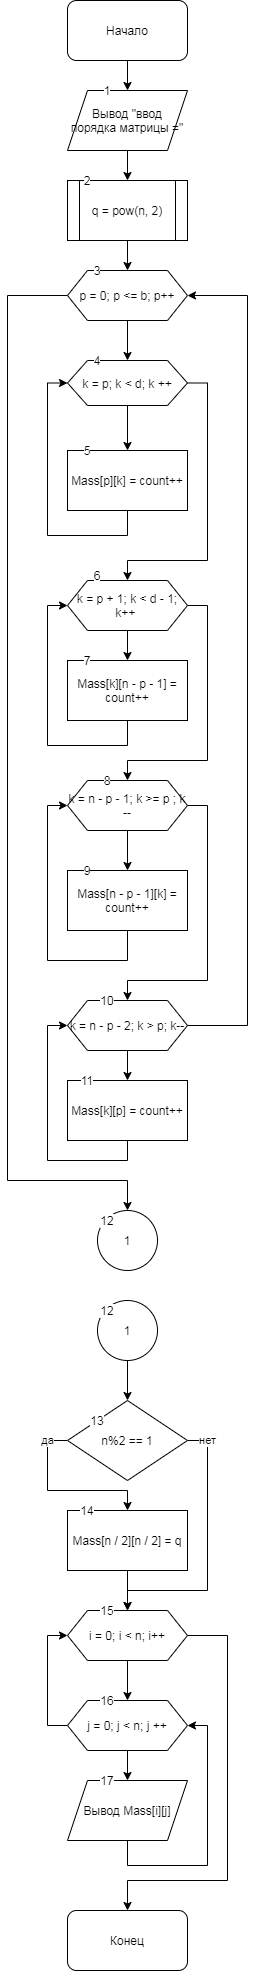

The diagram above was exported from draw.io. Its source (the exported page's mxGraphModel, read from the mxfile embedded in the PNG):
<mxGraphModel dx="559" dy="683" grid="1" gridSize="10" guides="1" tooltips="1" connect="1" arrows="1" fold="1" page="1" pageScale="1" pageWidth="827" pageHeight="1169" math="0" shadow="0">
  <root>
    <mxCell id="0" />
    <mxCell id="1" parent="0" />
    <mxCell id="r528f62hoRqpvICgaVo--3" value="" style="edgeStyle=orthogonalEdgeStyle;rounded=0;orthogonalLoop=1;jettySize=auto;html=1;" edge="1" parent="1" source="r528f62hoRqpvICgaVo--1" target="r528f62hoRqpvICgaVo--2">
      <mxGeometry relative="1" as="geometry" />
    </mxCell>
    <mxCell id="r528f62hoRqpvICgaVo--1" value="Начало" style="rounded=1;whiteSpace=wrap;html=1;" vertex="1" parent="1">
      <mxGeometry x="220" width="120" height="60" as="geometry" />
    </mxCell>
    <mxCell id="r528f62hoRqpvICgaVo--5" value="" style="edgeStyle=orthogonalEdgeStyle;rounded=0;orthogonalLoop=1;jettySize=auto;html=1;" edge="1" parent="1" source="r528f62hoRqpvICgaVo--2" target="r528f62hoRqpvICgaVo--4">
      <mxGeometry relative="1" as="geometry" />
    </mxCell>
    <mxCell id="r528f62hoRqpvICgaVo--2" value="Вывод &quot;ввод порядка матрицы =&quot;" style="shape=parallelogram;perimeter=parallelogramPerimeter;whiteSpace=wrap;html=1;fixedSize=1;" vertex="1" parent="1">
      <mxGeometry x="220" y="90" width="120" height="60" as="geometry" />
    </mxCell>
    <mxCell id="r528f62hoRqpvICgaVo--7" value="" style="edgeStyle=orthogonalEdgeStyle;rounded=0;orthogonalLoop=1;jettySize=auto;html=1;" edge="1" parent="1" source="r528f62hoRqpvICgaVo--4" target="r528f62hoRqpvICgaVo--6">
      <mxGeometry relative="1" as="geometry" />
    </mxCell>
    <mxCell id="r528f62hoRqpvICgaVo--4" value="q = pow(n, 2)" style="shape=process;whiteSpace=wrap;html=1;backgroundOutline=1;" vertex="1" parent="1">
      <mxGeometry x="220" y="180" width="120" height="60" as="geometry" />
    </mxCell>
    <mxCell id="r528f62hoRqpvICgaVo--9" value="" style="edgeStyle=orthogonalEdgeStyle;rounded=0;orthogonalLoop=1;jettySize=auto;html=1;" edge="1" parent="1" source="r528f62hoRqpvICgaVo--6" target="r528f62hoRqpvICgaVo--8">
      <mxGeometry relative="1" as="geometry" />
    </mxCell>
    <mxCell id="r528f62hoRqpvICgaVo--29" style="edgeStyle=orthogonalEdgeStyle;rounded=0;orthogonalLoop=1;jettySize=auto;html=1;" edge="1" parent="1" source="r528f62hoRqpvICgaVo--6">
      <mxGeometry relative="1" as="geometry">
        <mxPoint x="280" y="1210" as="targetPoint" />
        <Array as="points">
          <mxPoint x="160" y="295" />
          <mxPoint x="160" y="1180" />
          <mxPoint x="280" y="1180" />
        </Array>
      </mxGeometry>
    </mxCell>
    <mxCell id="r528f62hoRqpvICgaVo--6" value="p = 0; p &amp;lt;= b; p++" style="shape=hexagon;perimeter=hexagonPerimeter2;whiteSpace=wrap;html=1;fixedSize=1;" vertex="1" parent="1">
      <mxGeometry x="220" y="270" width="120" height="50" as="geometry" />
    </mxCell>
    <mxCell id="r528f62hoRqpvICgaVo--11" value="" style="edgeStyle=orthogonalEdgeStyle;rounded=0;orthogonalLoop=1;jettySize=auto;html=1;" edge="1" parent="1" source="r528f62hoRqpvICgaVo--8" target="r528f62hoRqpvICgaVo--10">
      <mxGeometry relative="1" as="geometry" />
    </mxCell>
    <mxCell id="r528f62hoRqpvICgaVo--13" style="edgeStyle=orthogonalEdgeStyle;rounded=0;orthogonalLoop=1;jettySize=auto;html=1;" edge="1" parent="1" source="r528f62hoRqpvICgaVo--8">
      <mxGeometry relative="1" as="geometry">
        <mxPoint x="280" y="580" as="targetPoint" />
        <Array as="points">
          <mxPoint x="360" y="383" />
          <mxPoint x="360" y="560" />
          <mxPoint x="280" y="560" />
        </Array>
      </mxGeometry>
    </mxCell>
    <mxCell id="r528f62hoRqpvICgaVo--8" value="k = p; k &amp;lt; d; k ++" style="shape=hexagon;perimeter=hexagonPerimeter2;whiteSpace=wrap;html=1;fixedSize=1;" vertex="1" parent="1">
      <mxGeometry x="220" y="360" width="120" height="45" as="geometry" />
    </mxCell>
    <mxCell id="r528f62hoRqpvICgaVo--12" style="edgeStyle=orthogonalEdgeStyle;rounded=0;orthogonalLoop=1;jettySize=auto;html=1;entryX=0;entryY=0.5;entryDx=0;entryDy=0;" edge="1" parent="1" source="r528f62hoRqpvICgaVo--10" target="r528f62hoRqpvICgaVo--8">
      <mxGeometry relative="1" as="geometry">
        <mxPoint x="200" y="380" as="targetPoint" />
        <Array as="points">
          <mxPoint x="280" y="535" />
          <mxPoint x="200" y="535" />
          <mxPoint x="200" y="383" />
        </Array>
      </mxGeometry>
    </mxCell>
    <mxCell id="r528f62hoRqpvICgaVo--10" value="Mass[p][k] = count++" style="whiteSpace=wrap;html=1;" vertex="1" parent="1">
      <mxGeometry x="220" y="450" width="120" height="60" as="geometry" />
    </mxCell>
    <mxCell id="r528f62hoRqpvICgaVo--16" value="" style="edgeStyle=orthogonalEdgeStyle;rounded=0;orthogonalLoop=1;jettySize=auto;html=1;" edge="1" parent="1" source="r528f62hoRqpvICgaVo--14" target="r528f62hoRqpvICgaVo--15">
      <mxGeometry relative="1" as="geometry" />
    </mxCell>
    <mxCell id="r528f62hoRqpvICgaVo--18" style="edgeStyle=orthogonalEdgeStyle;rounded=0;orthogonalLoop=1;jettySize=auto;html=1;" edge="1" parent="1" source="r528f62hoRqpvICgaVo--14">
      <mxGeometry relative="1" as="geometry">
        <mxPoint x="280" y="780" as="targetPoint" />
        <Array as="points">
          <mxPoint x="360" y="605" />
          <mxPoint x="360" y="760" />
          <mxPoint x="280" y="760" />
        </Array>
      </mxGeometry>
    </mxCell>
    <mxCell id="r528f62hoRqpvICgaVo--14" value="k = p + 1; k &amp;lt; d - 1; k++&amp;nbsp;" style="shape=hexagon;perimeter=hexagonPerimeter2;whiteSpace=wrap;html=1;fixedSize=1;" vertex="1" parent="1">
      <mxGeometry x="220" y="580" width="120" height="50" as="geometry" />
    </mxCell>
    <mxCell id="r528f62hoRqpvICgaVo--17" style="edgeStyle=orthogonalEdgeStyle;rounded=0;orthogonalLoop=1;jettySize=auto;html=1;entryX=0;entryY=0.5;entryDx=0;entryDy=0;" edge="1" parent="1" source="r528f62hoRqpvICgaVo--15" target="r528f62hoRqpvICgaVo--14">
      <mxGeometry relative="1" as="geometry">
        <mxPoint x="200" y="600" as="targetPoint" />
        <Array as="points">
          <mxPoint x="280" y="745" />
          <mxPoint x="200" y="745" />
          <mxPoint x="200" y="605" />
        </Array>
      </mxGeometry>
    </mxCell>
    <mxCell id="r528f62hoRqpvICgaVo--15" value="Mass[k][n - p - 1] = count++" style="whiteSpace=wrap;html=1;" vertex="1" parent="1">
      <mxGeometry x="220" y="660" width="120" height="60" as="geometry" />
    </mxCell>
    <mxCell id="r528f62hoRqpvICgaVo--21" value="" style="edgeStyle=orthogonalEdgeStyle;rounded=0;orthogonalLoop=1;jettySize=auto;html=1;" edge="1" parent="1" source="r528f62hoRqpvICgaVo--19" target="r528f62hoRqpvICgaVo--20">
      <mxGeometry relative="1" as="geometry" />
    </mxCell>
    <mxCell id="r528f62hoRqpvICgaVo--23" style="edgeStyle=orthogonalEdgeStyle;rounded=0;orthogonalLoop=1;jettySize=auto;html=1;" edge="1" parent="1" source="r528f62hoRqpvICgaVo--19" target="r528f62hoRqpvICgaVo--24">
      <mxGeometry relative="1" as="geometry">
        <mxPoint x="280" y="1000" as="targetPoint" />
        <Array as="points">
          <mxPoint x="360" y="805" />
          <mxPoint x="360" y="980" />
          <mxPoint x="280" y="980" />
        </Array>
      </mxGeometry>
    </mxCell>
    <mxCell id="r528f62hoRqpvICgaVo--19" value="k = n - p - 1; k &amp;gt;= p ; k --" style="shape=hexagon;perimeter=hexagonPerimeter2;whiteSpace=wrap;html=1;fixedSize=1;" vertex="1" parent="1">
      <mxGeometry x="220" y="780" width="120" height="50" as="geometry" />
    </mxCell>
    <mxCell id="r528f62hoRqpvICgaVo--22" style="edgeStyle=orthogonalEdgeStyle;rounded=0;orthogonalLoop=1;jettySize=auto;html=1;entryX=0;entryY=0.5;entryDx=0;entryDy=0;" edge="1" parent="1" source="r528f62hoRqpvICgaVo--20" target="r528f62hoRqpvICgaVo--19">
      <mxGeometry relative="1" as="geometry">
        <mxPoint x="200" y="800" as="targetPoint" />
        <Array as="points">
          <mxPoint x="280" y="960" />
          <mxPoint x="200" y="960" />
          <mxPoint x="200" y="805" />
        </Array>
      </mxGeometry>
    </mxCell>
    <mxCell id="r528f62hoRqpvICgaVo--20" value="Mass[n - p - 1][k] = count++" style="whiteSpace=wrap;html=1;" vertex="1" parent="1">
      <mxGeometry x="220" y="870" width="120" height="60" as="geometry" />
    </mxCell>
    <mxCell id="r528f62hoRqpvICgaVo--25" style="edgeStyle=orthogonalEdgeStyle;rounded=0;orthogonalLoop=1;jettySize=auto;html=1;entryX=1;entryY=0.5;entryDx=0;entryDy=0;" edge="1" parent="1" source="r528f62hoRqpvICgaVo--24" target="r528f62hoRqpvICgaVo--6">
      <mxGeometry relative="1" as="geometry">
        <mxPoint x="400" y="310" as="targetPoint" />
        <Array as="points">
          <mxPoint x="400" y="1025" />
          <mxPoint x="400" y="295" />
        </Array>
      </mxGeometry>
    </mxCell>
    <mxCell id="r528f62hoRqpvICgaVo--27" value="" style="edgeStyle=orthogonalEdgeStyle;rounded=0;orthogonalLoop=1;jettySize=auto;html=1;" edge="1" parent="1" source="r528f62hoRqpvICgaVo--24" target="r528f62hoRqpvICgaVo--26">
      <mxGeometry relative="1" as="geometry" />
    </mxCell>
    <mxCell id="r528f62hoRqpvICgaVo--24" value="k = n - p - 2; k &amp;gt; p; k--" style="shape=hexagon;perimeter=hexagonPerimeter2;whiteSpace=wrap;html=1;fixedSize=1;" vertex="1" parent="1">
      <mxGeometry x="220" y="1000" width="120" height="50" as="geometry" />
    </mxCell>
    <mxCell id="r528f62hoRqpvICgaVo--28" style="edgeStyle=orthogonalEdgeStyle;rounded=0;orthogonalLoop=1;jettySize=auto;html=1;entryX=0;entryY=0.5;entryDx=0;entryDy=0;" edge="1" parent="1" source="r528f62hoRqpvICgaVo--26" target="r528f62hoRqpvICgaVo--24">
      <mxGeometry relative="1" as="geometry">
        <mxPoint x="180" y="1060" as="targetPoint" />
        <Array as="points">
          <mxPoint x="280" y="1160" />
          <mxPoint x="200" y="1160" />
          <mxPoint x="200" y="1025" />
        </Array>
      </mxGeometry>
    </mxCell>
    <mxCell id="r528f62hoRqpvICgaVo--26" value="Mass[k][p] = count++" style="whiteSpace=wrap;html=1;" vertex="1" parent="1">
      <mxGeometry x="220" y="1080" width="120" height="60" as="geometry" />
    </mxCell>
    <mxCell id="r528f62hoRqpvICgaVo--30" value="1" style="ellipse;whiteSpace=wrap;html=1;aspect=fixed;" vertex="1" parent="1">
      <mxGeometry x="250" y="1210" width="60" height="60" as="geometry" />
    </mxCell>
    <mxCell id="r528f62hoRqpvICgaVo--33" value="" style="edgeStyle=orthogonalEdgeStyle;rounded=0;orthogonalLoop=1;jettySize=auto;html=1;" edge="1" parent="1" source="r528f62hoRqpvICgaVo--31" target="r528f62hoRqpvICgaVo--32">
      <mxGeometry relative="1" as="geometry" />
    </mxCell>
    <mxCell id="r528f62hoRqpvICgaVo--31" value="1" style="ellipse;whiteSpace=wrap;html=1;aspect=fixed;" vertex="1" parent="1">
      <mxGeometry x="250" y="1300" width="60" height="60" as="geometry" />
    </mxCell>
    <mxCell id="r528f62hoRqpvICgaVo--34" value="да" style="edgeStyle=orthogonalEdgeStyle;rounded=0;orthogonalLoop=1;jettySize=auto;html=1;" edge="1" parent="1" source="r528f62hoRqpvICgaVo--32" target="r528f62hoRqpvICgaVo--35">
      <mxGeometry x="-0.7647" relative="1" as="geometry">
        <mxPoint x="280" y="1540" as="targetPoint" />
        <Array as="points">
          <mxPoint x="200" y="1440" />
          <mxPoint x="200" y="1490" />
          <mxPoint x="280" y="1490" />
        </Array>
        <mxPoint as="offset" />
      </mxGeometry>
    </mxCell>
    <mxCell id="r528f62hoRqpvICgaVo--38" value="нет" style="edgeStyle=orthogonalEdgeStyle;rounded=0;orthogonalLoop=1;jettySize=auto;html=1;" edge="1" parent="1" source="r528f62hoRqpvICgaVo--32">
      <mxGeometry x="-0.8519" relative="1" as="geometry">
        <mxPoint x="280" y="1610" as="targetPoint" />
        <Array as="points">
          <mxPoint x="360" y="1440" />
          <mxPoint x="360" y="1590" />
          <mxPoint x="280" y="1590" />
        </Array>
        <mxPoint as="offset" />
      </mxGeometry>
    </mxCell>
    <mxCell id="r528f62hoRqpvICgaVo--32" value="n%2 == 1" style="rhombus;whiteSpace=wrap;html=1;" vertex="1" parent="1">
      <mxGeometry x="220" y="1400" width="120" height="80" as="geometry" />
    </mxCell>
    <mxCell id="r528f62hoRqpvICgaVo--37" style="edgeStyle=orthogonalEdgeStyle;rounded=0;orthogonalLoop=1;jettySize=auto;html=1;" edge="1" parent="1" source="r528f62hoRqpvICgaVo--35">
      <mxGeometry relative="1" as="geometry">
        <mxPoint x="280" y="1610" as="targetPoint" />
      </mxGeometry>
    </mxCell>
    <mxCell id="r528f62hoRqpvICgaVo--35" value="Mass[n / 2][n / 2] = q" style="rounded=0;whiteSpace=wrap;html=1;" vertex="1" parent="1">
      <mxGeometry x="220" y="1510" width="120" height="60" as="geometry" />
    </mxCell>
    <mxCell id="r528f62hoRqpvICgaVo--42" value="" style="edgeStyle=orthogonalEdgeStyle;rounded=0;orthogonalLoop=1;jettySize=auto;html=1;" edge="1" parent="1" source="r528f62hoRqpvICgaVo--39" target="r528f62hoRqpvICgaVo--41">
      <mxGeometry relative="1" as="geometry" />
    </mxCell>
    <mxCell id="r528f62hoRqpvICgaVo--47" style="edgeStyle=orthogonalEdgeStyle;rounded=0;orthogonalLoop=1;jettySize=auto;html=1;" edge="1" parent="1" source="r528f62hoRqpvICgaVo--39">
      <mxGeometry relative="1" as="geometry">
        <mxPoint x="280" y="1910" as="targetPoint" />
        <Array as="points">
          <mxPoint x="380" y="1635" />
          <mxPoint x="380" y="1880" />
          <mxPoint x="280" y="1880" />
        </Array>
      </mxGeometry>
    </mxCell>
    <mxCell id="r528f62hoRqpvICgaVo--39" value="i = 0; i &amp;lt; n; i++" style="shape=hexagon;perimeter=hexagonPerimeter2;whiteSpace=wrap;html=1;fixedSize=1;" vertex="1" parent="1">
      <mxGeometry x="220" y="1610" width="120" height="50" as="geometry" />
    </mxCell>
    <mxCell id="r528f62hoRqpvICgaVo--44" value="" style="edgeStyle=orthogonalEdgeStyle;rounded=0;orthogonalLoop=1;jettySize=auto;html=1;" edge="1" parent="1" source="r528f62hoRqpvICgaVo--41" target="r528f62hoRqpvICgaVo--43">
      <mxGeometry relative="1" as="geometry" />
    </mxCell>
    <mxCell id="r528f62hoRqpvICgaVo--46" style="edgeStyle=orthogonalEdgeStyle;rounded=0;orthogonalLoop=1;jettySize=auto;html=1;entryX=0;entryY=0.5;entryDx=0;entryDy=0;" edge="1" parent="1" source="r528f62hoRqpvICgaVo--41" target="r528f62hoRqpvICgaVo--39">
      <mxGeometry relative="1" as="geometry">
        <Array as="points">
          <mxPoint x="200" y="1725" />
          <mxPoint x="200" y="1635" />
        </Array>
      </mxGeometry>
    </mxCell>
    <mxCell id="r528f62hoRqpvICgaVo--41" value="j = 0; j &amp;lt; n; j ++" style="shape=hexagon;perimeter=hexagonPerimeter2;whiteSpace=wrap;html=1;fixedSize=1;" vertex="1" parent="1">
      <mxGeometry x="220" y="1700" width="120" height="50" as="geometry" />
    </mxCell>
    <mxCell id="r528f62hoRqpvICgaVo--45" style="edgeStyle=orthogonalEdgeStyle;rounded=0;orthogonalLoop=1;jettySize=auto;html=1;entryX=1;entryY=0.5;entryDx=0;entryDy=0;" edge="1" parent="1" source="r528f62hoRqpvICgaVo--43" target="r528f62hoRqpvICgaVo--41">
      <mxGeometry relative="1" as="geometry">
        <mxPoint x="330" y="1890" as="targetPoint" />
        <Array as="points">
          <mxPoint x="280" y="1865" />
          <mxPoint x="360" y="1865" />
          <mxPoint x="360" y="1725" />
        </Array>
      </mxGeometry>
    </mxCell>
    <mxCell id="r528f62hoRqpvICgaVo--43" value="Вывод Mass[i][j]" style="shape=parallelogram;perimeter=parallelogramPerimeter;whiteSpace=wrap;html=1;fixedSize=1;" vertex="1" parent="1">
      <mxGeometry x="220" y="1780" width="120" height="60" as="geometry" />
    </mxCell>
    <mxCell id="r528f62hoRqpvICgaVo--48" value="Конец" style="rounded=1;whiteSpace=wrap;html=1;" vertex="1" parent="1">
      <mxGeometry x="220" y="1910" width="120" height="60" as="geometry" />
    </mxCell>
    <mxCell id="r528f62hoRqpvICgaVo--49" value="1" style="text;html=1;strokeColor=none;fillColor=none;align=center;verticalAlign=middle;whiteSpace=wrap;rounded=0;labelBackgroundColor=#ffffff;" vertex="1" parent="1">
      <mxGeometry x="240" y="80" width="40" height="20" as="geometry" />
    </mxCell>
    <mxCell id="r528f62hoRqpvICgaVo--50" value="2" style="text;html=1;strokeColor=none;fillColor=none;align=center;verticalAlign=middle;whiteSpace=wrap;rounded=0;labelBackgroundColor=#ffffff;" vertex="1" parent="1">
      <mxGeometry x="220" y="170" width="40" height="20" as="geometry" />
    </mxCell>
    <mxCell id="r528f62hoRqpvICgaVo--51" value="3" style="text;html=1;strokeColor=none;fillColor=none;align=center;verticalAlign=middle;whiteSpace=wrap;rounded=0;labelBackgroundColor=#ffffff;" vertex="1" parent="1">
      <mxGeometry x="230" y="260" width="40" height="20" as="geometry" />
    </mxCell>
    <mxCell id="r528f62hoRqpvICgaVo--52" value="4" style="text;html=1;strokeColor=none;fillColor=none;align=center;verticalAlign=middle;whiteSpace=wrap;rounded=0;labelBackgroundColor=#ffffff;" vertex="1" parent="1">
      <mxGeometry x="230" y="350" width="40" height="20" as="geometry" />
    </mxCell>
    <mxCell id="r528f62hoRqpvICgaVo--53" value="5" style="text;html=1;strokeColor=none;fillColor=none;align=center;verticalAlign=middle;whiteSpace=wrap;rounded=0;labelBackgroundColor=#ffffff;" vertex="1" parent="1">
      <mxGeometry x="220" y="440" width="40" height="20" as="geometry" />
    </mxCell>
    <mxCell id="r528f62hoRqpvICgaVo--54" value="6" style="text;html=1;strokeColor=none;fillColor=none;align=center;verticalAlign=middle;whiteSpace=wrap;rounded=0;labelBackgroundColor=#ffffff;" vertex="1" parent="1">
      <mxGeometry x="230" y="565" width="40" height="20" as="geometry" />
    </mxCell>
    <mxCell id="r528f62hoRqpvICgaVo--55" value="7" style="text;html=1;strokeColor=none;fillColor=none;align=center;verticalAlign=middle;whiteSpace=wrap;rounded=0;labelBackgroundColor=#ffffff;" vertex="1" parent="1">
      <mxGeometry x="220" y="650" width="40" height="20" as="geometry" />
    </mxCell>
    <mxCell id="r528f62hoRqpvICgaVo--56" value="8" style="text;html=1;strokeColor=none;fillColor=none;align=center;verticalAlign=middle;whiteSpace=wrap;rounded=0;labelBackgroundColor=#ffffff;" vertex="1" parent="1">
      <mxGeometry x="240" y="770" width="40" height="20" as="geometry" />
    </mxCell>
    <mxCell id="r528f62hoRqpvICgaVo--57" value="9" style="text;html=1;strokeColor=none;fillColor=none;align=center;verticalAlign=middle;whiteSpace=wrap;rounded=0;labelBackgroundColor=#ffffff;" vertex="1" parent="1">
      <mxGeometry x="220" y="860" width="40" height="20" as="geometry" />
    </mxCell>
    <mxCell id="r528f62hoRqpvICgaVo--58" value="10" style="text;html=1;strokeColor=none;fillColor=none;align=center;verticalAlign=middle;whiteSpace=wrap;rounded=0;labelBackgroundColor=#ffffff;" vertex="1" parent="1">
      <mxGeometry x="240" y="990" width="40" height="20" as="geometry" />
    </mxCell>
    <mxCell id="r528f62hoRqpvICgaVo--59" value="11" style="text;html=1;strokeColor=none;fillColor=none;align=center;verticalAlign=middle;whiteSpace=wrap;rounded=0;labelBackgroundColor=#ffffff;" vertex="1" parent="1">
      <mxGeometry x="220" y="1070" width="40" height="20" as="geometry" />
    </mxCell>
    <mxCell id="r528f62hoRqpvICgaVo--60" value="12" style="text;html=1;strokeColor=none;fillColor=none;align=center;verticalAlign=middle;whiteSpace=wrap;rounded=0;labelBackgroundColor=#ffffff;" vertex="1" parent="1">
      <mxGeometry x="240" y="1210" width="40" height="20" as="geometry" />
    </mxCell>
    <mxCell id="r528f62hoRqpvICgaVo--61" value="12" style="text;html=1;strokeColor=none;fillColor=none;align=center;verticalAlign=middle;whiteSpace=wrap;rounded=0;labelBackgroundColor=#ffffff;" vertex="1" parent="1">
      <mxGeometry x="240" y="1300" width="40" height="20" as="geometry" />
    </mxCell>
    <mxCell id="r528f62hoRqpvICgaVo--62" value="14" style="text;html=1;strokeColor=none;fillColor=none;align=center;verticalAlign=middle;whiteSpace=wrap;rounded=0;labelBackgroundColor=#ffffff;" vertex="1" parent="1">
      <mxGeometry x="220" y="1500" width="40" height="20" as="geometry" />
    </mxCell>
    <mxCell id="r528f62hoRqpvICgaVo--63" value="13" style="text;html=1;strokeColor=none;fillColor=none;align=center;verticalAlign=middle;whiteSpace=wrap;rounded=0;labelBackgroundColor=#ffffff;" vertex="1" parent="1">
      <mxGeometry x="230" y="1410" width="40" height="20" as="geometry" />
    </mxCell>
    <mxCell id="r528f62hoRqpvICgaVo--65" value="15" style="text;html=1;strokeColor=none;fillColor=none;align=center;verticalAlign=middle;whiteSpace=wrap;rounded=0;labelBackgroundColor=#ffffff;" vertex="1" parent="1">
      <mxGeometry x="240" y="1600" width="40" height="20" as="geometry" />
    </mxCell>
    <mxCell id="r528f62hoRqpvICgaVo--66" value="16" style="text;html=1;strokeColor=none;fillColor=none;align=center;verticalAlign=middle;whiteSpace=wrap;rounded=0;labelBackgroundColor=#ffffff;" vertex="1" parent="1">
      <mxGeometry x="240" y="1690" width="40" height="20" as="geometry" />
    </mxCell>
    <mxCell id="r528f62hoRqpvICgaVo--67" value="17" style="text;html=1;strokeColor=none;fillColor=none;align=center;verticalAlign=middle;whiteSpace=wrap;rounded=0;labelBackgroundColor=#ffffff;" vertex="1" parent="1">
      <mxGeometry x="240" y="1770" width="40" height="20" as="geometry" />
    </mxCell>
  </root>
</mxGraphModel>